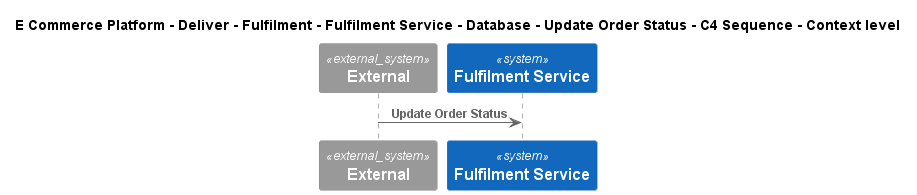

The diagram above was rendered by PlantUML. Its source (embedded in the PNG):
@startuml
!include ..\..\..\..\..\..\..\..\..\.c4s\C4_Sequence.puml
SHOW_FOOT_BOXES()

title E Commerce Platform - Deliver - Fulfilment - Fulfilment Service - Database - Update Order Status - C4 Sequence - Context level

System_Ext(C4InterFlow.SoftwareSystems.ExternalSystem, "External", "")
System(ECommercePlatform.Deliver.Fulfilment.SoftwareSystems.FulfilmentService, "Fulfilment Service", "")

Rel(C4InterFlow.SoftwareSystems.ExternalSystem, ECommercePlatform.Deliver.Fulfilment.SoftwareSystems.FulfilmentService, "Update Order Status")


@enduml